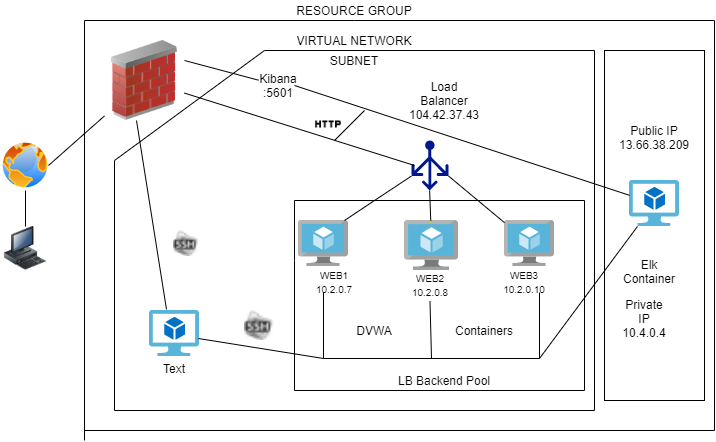

The diagram above was exported from draw.io. Its source (the exported page's mxGraphModel, read from the mxfile embedded in the PNG):
<mxGraphModel dx="1108" dy="450" grid="1" gridSize="10" guides="1" tooltips="1" connect="1" arrows="1" fold="1" page="1" pageScale="1" pageWidth="850" pageHeight="1100" math="0" shadow="0">
  <root>
    <mxCell id="0" />
    <mxCell id="1" parent="0" />
    <mxCell id="KEpqIypKlMdbEElNxdGk-2" value="" style="aspect=fixed;pointerEvents=1;shadow=0;dashed=0;html=1;strokeColor=none;labelPosition=center;verticalLabelPosition=bottom;verticalAlign=top;align=center;fillColor=#00188D;shape=mxgraph.azure.load_balancer_generic" parent="1" vertex="1">
      <mxGeometry x="527" y="230" width="37" height="50" as="geometry" />
    </mxCell>
    <mxCell id="KEpqIypKlMdbEElNxdGk-3" value="" style="image;html=1;image=img/lib/clip_art/networking/Firewall_02_128x128.png" parent="1" vertex="1">
      <mxGeometry x="220" y="130" width="80" height="80" as="geometry" />
    </mxCell>
    <mxCell id="KEpqIypKlMdbEElNxdGk-5" value="" style="aspect=fixed;perimeter=ellipsePerimeter;html=1;align=center;shadow=0;dashed=0;spacingTop=3;image;image=img/lib/active_directory/internet_globe.svg;" parent="1" vertex="1">
      <mxGeometry x="116" y="230" width="50" height="50" as="geometry" />
    </mxCell>
    <mxCell id="KEpqIypKlMdbEElNxdGk-6" value="" style="aspect=fixed;html=1;points=[];align=center;image;fontSize=12;image=img/lib/mscae/Virtual_Machine.svg;" parent="1" vertex="1">
      <mxGeometry x="620" y="310" width="50" height="46" as="geometry" />
    </mxCell>
    <mxCell id="KEpqIypKlMdbEElNxdGk-7" value="" style="aspect=fixed;html=1;points=[];align=center;image;fontSize=12;image=img/lib/mscae/Virtual_Machine.svg;" parent="1" vertex="1">
      <mxGeometry x="520" y="310" width="54.35" height="50" as="geometry" />
    </mxCell>
    <mxCell id="KEpqIypKlMdbEElNxdGk-8" value="" style="aspect=fixed;html=1;points=[];align=center;image;fontSize=12;image=img/lib/mscae/Virtual_Machine.svg;" parent="1" vertex="1">
      <mxGeometry x="414" y="310" width="50" height="46" as="geometry" />
    </mxCell>
    <mxCell id="KEpqIypKlMdbEElNxdGk-9" value="" style="image;html=1;image=img/lib/clip_art/computers/Workstation_128x128.png" parent="1" vertex="1">
      <mxGeometry x="116" y="316" width="50" height="44" as="geometry" />
    </mxCell>
    <mxCell id="KEpqIypKlMdbEElNxdGk-11" value="" style="shape=image;html=1;verticalAlign=top;verticalLabelPosition=bottom;labelBackgroundColor=#ffffff;imageAspect=0;aspect=fixed;image=https://cdn3.iconfinder.com/data/icons/lynx/16x16/places/gnome-fs-ssh.png" parent="1" vertex="1">
      <mxGeometry x="289" y="320" width="26" height="26" as="geometry" />
    </mxCell>
    <mxCell id="KEpqIypKlMdbEElNxdGk-12" value="" style="shape=image;html=1;verticalAlign=top;verticalLabelPosition=bottom;labelBackgroundColor=#ffffff;imageAspect=0;aspect=fixed;image=https://cdn3.iconfinder.com/data/icons/lynx/16x16/places/gnome-fs-ssh.png" parent="1" vertex="1">
      <mxGeometry x="360" y="400" width="30" height="30" as="geometry" />
    </mxCell>
    <mxCell id="KEpqIypKlMdbEElNxdGk-16" value="" style="endArrow=none;html=1;" parent="1" source="KEpqIypKlMdbEElNxdGk-3" edge="1">
      <mxGeometry width="50" height="50" relative="1" as="geometry">
        <mxPoint x="330" y="181" as="sourcePoint" />
        <mxPoint x="530" y="255" as="targetPoint" />
        <Array as="points" />
      </mxGeometry>
    </mxCell>
    <mxCell id="KEpqIypKlMdbEElNxdGk-18" value="" style="aspect=fixed;html=1;points=[];align=center;image;fontSize=12;image=img/lib/mscae/Virtual_Machine_2.svg;" parent="1" vertex="1">
      <mxGeometry x="265" y="400" width="50" height="46" as="geometry" />
    </mxCell>
    <mxCell id="KEpqIypKlMdbEElNxdGk-29" value="" style="endArrow=none;html=1;" parent="1" source="KEpqIypKlMdbEElNxdGk-9" target="KEpqIypKlMdbEElNxdGk-5" edge="1">
      <mxGeometry width="50" height="50" relative="1" as="geometry">
        <mxPoint x="137" y="410" as="sourcePoint" />
        <mxPoint x="410" y="260" as="targetPoint" />
      </mxGeometry>
    </mxCell>
    <mxCell id="KEpqIypKlMdbEElNxdGk-40" value="DVWA" style="text;html=1;strokeColor=none;fillColor=none;align=center;verticalAlign=middle;whiteSpace=wrap;rounded=0;" parent="1" vertex="1">
      <mxGeometry x="470" y="410" width="40" height="20" as="geometry" />
    </mxCell>
    <mxCell id="KEpqIypKlMdbEElNxdGk-42" value="Containers" style="text;html=1;strokeColor=none;fillColor=none;align=center;verticalAlign=middle;whiteSpace=wrap;rounded=0;" parent="1" vertex="1">
      <mxGeometry x="580" y="410" width="40" height="20" as="geometry" />
    </mxCell>
    <mxCell id="KEpqIypKlMdbEElNxdGk-43" value="&lt;font style=&quot;font-size: 10px&quot;&gt;WEB3&lt;br&gt;10.2.0.10&lt;br&gt;&lt;/font&gt;" style="text;html=1;strokeColor=none;fillColor=none;align=center;verticalAlign=middle;whiteSpace=wrap;rounded=0;" parent="1" vertex="1">
      <mxGeometry x="620" y="356" width="40" height="30" as="geometry" />
    </mxCell>
    <mxCell id="KEpqIypKlMdbEElNxdGk-44" value="&lt;font style=&quot;font-size: 10px&quot;&gt;WEB1&lt;br&gt;10.2.0.7&lt;/font&gt;" style="text;html=1;strokeColor=none;fillColor=none;align=center;verticalAlign=middle;whiteSpace=wrap;rounded=0;" parent="1" vertex="1">
      <mxGeometry x="430" y="351" width="40" height="40" as="geometry" />
    </mxCell>
    <mxCell id="KEpqIypKlMdbEElNxdGk-45" value="" style="endArrow=none;html=1;" parent="1" edge="1">
      <mxGeometry width="50" height="50" relative="1" as="geometry">
        <mxPoint x="200" y="530" as="sourcePoint" />
        <mxPoint x="200" y="110" as="targetPoint" />
      </mxGeometry>
    </mxCell>
    <mxCell id="KEpqIypKlMdbEElNxdGk-46" value="" style="endArrow=none;html=1;" parent="1" edge="1">
      <mxGeometry width="50" height="50" relative="1" as="geometry">
        <mxPoint x="470" y="110" as="sourcePoint" />
        <mxPoint x="830" y="110" as="targetPoint" />
      </mxGeometry>
    </mxCell>
    <mxCell id="KEpqIypKlMdbEElNxdGk-47" value="" style="endArrow=none;html=1;" parent="1" edge="1">
      <mxGeometry width="50" height="50" relative="1" as="geometry">
        <mxPoint x="830" y="520" as="sourcePoint" />
        <mxPoint x="830" y="110" as="targetPoint" />
      </mxGeometry>
    </mxCell>
    <mxCell id="KEpqIypKlMdbEElNxdGk-48" value="" style="endArrow=none;html=1;" parent="1" edge="1">
      <mxGeometry width="50" height="50" relative="1" as="geometry">
        <mxPoint x="200" y="520" as="sourcePoint" />
        <mxPoint x="830" y="520" as="targetPoint" />
      </mxGeometry>
    </mxCell>
    <mxCell id="KEpqIypKlMdbEElNxdGk-49" value="" style="endArrow=none;html=1;" parent="1" edge="1">
      <mxGeometry width="50" height="50" relative="1" as="geometry">
        <mxPoint x="410" y="480" as="sourcePoint" />
        <mxPoint x="410" y="350" as="targetPoint" />
      </mxGeometry>
    </mxCell>
    <mxCell id="KEpqIypKlMdbEElNxdGk-50" value="" style="endArrow=none;html=1;" parent="1" edge="1">
      <mxGeometry width="50" height="50" relative="1" as="geometry">
        <mxPoint x="410" y="290" as="sourcePoint" />
        <mxPoint x="700" y="290" as="targetPoint" />
      </mxGeometry>
    </mxCell>
    <mxCell id="KEpqIypKlMdbEElNxdGk-51" value="" style="endArrow=none;html=1;" parent="1" edge="1">
      <mxGeometry width="50" height="50" relative="1" as="geometry">
        <mxPoint x="700" y="480" as="sourcePoint" />
        <mxPoint x="700" y="290" as="targetPoint" />
      </mxGeometry>
    </mxCell>
    <mxCell id="KEpqIypKlMdbEElNxdGk-52" value="" style="endArrow=none;html=1;" parent="1" edge="1">
      <mxGeometry width="50" height="50" relative="1" as="geometry">
        <mxPoint x="410" y="480" as="sourcePoint" />
        <mxPoint x="700" y="480" as="targetPoint" />
      </mxGeometry>
    </mxCell>
    <mxCell id="KEpqIypKlMdbEElNxdGk-54" value="Load Balancer&lt;br&gt;104.42.37.43&lt;br&gt;" style="text;html=1;strokeColor=none;fillColor=none;align=center;verticalAlign=middle;whiteSpace=wrap;rounded=0;" parent="1" vertex="1">
      <mxGeometry x="540" y="180" width="40" height="20" as="geometry" />
    </mxCell>
    <mxCell id="KEpqIypKlMdbEElNxdGk-55" value="LB Backend Pool" style="text;html=1;strokeColor=none;fillColor=none;align=center;verticalAlign=middle;whiteSpace=wrap;rounded=0;" parent="1" vertex="1">
      <mxGeometry x="470" y="460" width="180" height="20" as="geometry" />
    </mxCell>
    <mxCell id="KEpqIypKlMdbEElNxdGk-56" value="" style="endArrow=none;html=1;" parent="1" edge="1">
      <mxGeometry width="50" height="50" relative="1" as="geometry">
        <mxPoint x="410" y="290" as="sourcePoint" />
        <mxPoint x="410" y="350" as="targetPoint" />
      </mxGeometry>
    </mxCell>
    <mxCell id="KEpqIypKlMdbEElNxdGk-57" value="" style="shape=partialRectangle;whiteSpace=wrap;html=1;bottom=1;right=1;left=1;top=0;fillColor=none;routingCenterX=-0.5;" parent="1" vertex="1">
      <mxGeometry x="439" y="382" width="216" height="66" as="geometry" />
    </mxCell>
    <mxCell id="KEpqIypKlMdbEElNxdGk-60" value="" style="endArrow=none;html=1;exitX=0.98;exitY=0.609;exitDx=0;exitDy=0;exitPerimeter=0;entryX=0;entryY=1;entryDx=0;entryDy=0;" parent="1" source="KEpqIypKlMdbEElNxdGk-18" target="KEpqIypKlMdbEElNxdGk-57" edge="1">
      <mxGeometry width="50" height="50" relative="1" as="geometry">
        <mxPoint x="360" y="410" as="sourcePoint" />
        <mxPoint x="410" y="360" as="targetPoint" />
      </mxGeometry>
    </mxCell>
    <mxCell id="KEpqIypKlMdbEElNxdGk-64" value="" style="endArrow=none;html=1;" parent="1" edge="1">
      <mxGeometry width="50" height="50" relative="1" as="geometry">
        <mxPoint x="460" y="310" as="sourcePoint" />
        <mxPoint x="490" y="290" as="targetPoint" />
      </mxGeometry>
    </mxCell>
    <mxCell id="KEpqIypKlMdbEElNxdGk-66" value="" style="endArrow=none;html=1;entryX=0.49;entryY=1;entryDx=0;entryDy=0;entryPerimeter=0;" parent="1" source="KEpqIypKlMdbEElNxdGk-7" target="KEpqIypKlMdbEElNxdGk-2" edge="1">
      <mxGeometry width="50" height="50" relative="1" as="geometry">
        <mxPoint x="360" y="390" as="sourcePoint" />
        <mxPoint x="550" y="290" as="targetPoint" />
      </mxGeometry>
    </mxCell>
    <mxCell id="KEpqIypKlMdbEElNxdGk-67" value="" style="endArrow=none;html=1;entryX=1;entryY=0.71;entryDx=0;entryDy=0;entryPerimeter=0;" parent="1" source="KEpqIypKlMdbEElNxdGk-6" target="KEpqIypKlMdbEElNxdGk-2" edge="1">
      <mxGeometry width="50" height="50" relative="1" as="geometry">
        <mxPoint x="360" y="390" as="sourcePoint" />
        <mxPoint x="630" y="290" as="targetPoint" />
      </mxGeometry>
    </mxCell>
    <mxCell id="KEpqIypKlMdbEElNxdGk-68" value="" style="endArrow=none;html=1;entryX=0;entryY=0.71;entryDx=0;entryDy=0;entryPerimeter=0;" parent="1" target="KEpqIypKlMdbEElNxdGk-2" edge="1">
      <mxGeometry width="50" height="50" relative="1" as="geometry">
        <mxPoint x="490" y="290" as="sourcePoint" />
        <mxPoint x="410" y="340" as="targetPoint" />
      </mxGeometry>
    </mxCell>
    <mxCell id="KEpqIypKlMdbEElNxdGk-71" value="" style="endArrow=none;html=1;exitX=0.34;exitY=-0.022;exitDx=0;exitDy=0;exitPerimeter=0;entryX=0.4;entryY=1;entryDx=0;entryDy=0;entryPerimeter=0;" parent="1" source="KEpqIypKlMdbEElNxdGk-18" target="KEpqIypKlMdbEElNxdGk-3" edge="1">
      <mxGeometry width="50" height="50" relative="1" as="geometry">
        <mxPoint x="360" y="350" as="sourcePoint" />
        <mxPoint x="410" y="300" as="targetPoint" />
      </mxGeometry>
    </mxCell>
    <mxCell id="KEpqIypKlMdbEElNxdGk-72" value="" style="endArrow=none;html=1;" parent="1" edge="1">
      <mxGeometry width="50" height="50" relative="1" as="geometry">
        <mxPoint x="230" y="500" as="sourcePoint" />
        <mxPoint x="230" y="250" as="targetPoint" />
      </mxGeometry>
    </mxCell>
    <mxCell id="KEpqIypKlMdbEElNxdGk-73" value="" style="endArrow=none;html=1;" parent="1" edge="1">
      <mxGeometry width="50" height="50" relative="1" as="geometry">
        <mxPoint x="380" y="140" as="sourcePoint" />
        <mxPoint x="710" y="140" as="targetPoint" />
      </mxGeometry>
    </mxCell>
    <mxCell id="KEpqIypKlMdbEElNxdGk-74" value="" style="endArrow=none;html=1;" parent="1" edge="1">
      <mxGeometry width="50" height="50" relative="1" as="geometry">
        <mxPoint x="710" y="500" as="sourcePoint" />
        <mxPoint x="710" y="140" as="targetPoint" />
      </mxGeometry>
    </mxCell>
    <mxCell id="KEpqIypKlMdbEElNxdGk-75" value="" style="endArrow=none;html=1;" parent="1" edge="1">
      <mxGeometry width="50" height="50" relative="1" as="geometry">
        <mxPoint x="230" y="500" as="sourcePoint" />
        <mxPoint x="710" y="500" as="targetPoint" />
      </mxGeometry>
    </mxCell>
    <mxCell id="KEpqIypKlMdbEElNxdGk-77" value="" style="endArrow=none;html=1;" parent="1" edge="1">
      <mxGeometry width="50" height="50" relative="1" as="geometry">
        <mxPoint x="200" y="110" as="sourcePoint" />
        <mxPoint x="470" y="110" as="targetPoint" />
      </mxGeometry>
    </mxCell>
    <mxCell id="KEpqIypKlMdbEElNxdGk-78" value="RESOURCE GROUP" style="text;html=1;strokeColor=none;fillColor=none;align=center;verticalAlign=middle;whiteSpace=wrap;rounded=0;" parent="1" vertex="1">
      <mxGeometry x="350" y="90" width="240" height="20" as="geometry" />
    </mxCell>
    <mxCell id="KEpqIypKlMdbEElNxdGk-79" value="VIRTUAL NETWORK" style="text;html=1;strokeColor=none;fillColor=none;align=center;verticalAlign=middle;whiteSpace=wrap;rounded=0;" parent="1" vertex="1">
      <mxGeometry x="405" y="120" width="130" height="20" as="geometry" />
    </mxCell>
    <mxCell id="KEpqIypKlMdbEElNxdGk-80" value="SUBNET" style="text;html=1;strokeColor=none;fillColor=none;align=center;verticalAlign=middle;whiteSpace=wrap;rounded=0;" parent="1" vertex="1">
      <mxGeometry x="450" y="140" width="40" height="20" as="geometry" />
    </mxCell>
    <mxCell id="KEpqIypKlMdbEElNxdGk-81" value="" style="endArrow=none;html=1;" parent="1" target="KEpqIypKlMdbEElNxdGk-3" edge="1">
      <mxGeometry width="50" height="50" relative="1" as="geometry">
        <mxPoint x="164" y="255" as="sourcePoint" />
        <mxPoint x="250" y="270" as="targetPoint" />
      </mxGeometry>
    </mxCell>
    <mxCell id="KEpqIypKlMdbEElNxdGk-41" value="&lt;font style=&quot;font-size: 10px&quot;&gt;WEB2&lt;br&gt;10.2.0.8&lt;br&gt;&lt;/font&gt;" style="text;html=1;strokeColor=none;fillColor=none;align=center;verticalAlign=middle;whiteSpace=wrap;rounded=0;rotation=0;" parent="1" vertex="1">
      <mxGeometry x="525.5" y="356" width="40" height="35" as="geometry" />
    </mxCell>
    <mxCell id="KEpqIypKlMdbEElNxdGk-86" value="" style="endArrow=none;html=1;exitX=0.5;exitY=1;exitDx=0;exitDy=0;entryX=0.5;entryY=1;entryDx=0;entryDy=0;" parent="1" source="KEpqIypKlMdbEElNxdGk-57" target="KEpqIypKlMdbEElNxdGk-41" edge="1">
      <mxGeometry width="50" height="50" relative="1" as="geometry">
        <mxPoint x="360" y="340" as="sourcePoint" />
        <mxPoint x="410" y="290" as="targetPoint" />
      </mxGeometry>
    </mxCell>
    <mxCell id="EsLMfIf5giY1IZr6pCZ_-1" value="Text" style="text;html=1;strokeColor=none;fillColor=none;align=center;verticalAlign=middle;whiteSpace=wrap;rounded=0;" parent="1" vertex="1">
      <mxGeometry x="270" y="448" width="40" height="20" as="geometry" />
    </mxCell>
    <mxCell id="1hR4rGr88hd2d7hCMR3M-2" value="" style="endArrow=none;html=1;" edge="1" parent="1">
      <mxGeometry width="50" height="50" relative="1" as="geometry">
        <mxPoint x="230" y="250" as="sourcePoint" />
        <mxPoint x="380" y="140" as="targetPoint" />
      </mxGeometry>
    </mxCell>
    <mxCell id="1hR4rGr88hd2d7hCMR3M-4" value="Text" style="text;html=1;align=center;verticalAlign=middle;resizable=0;points=[];autosize=1;" vertex="1" parent="1">
      <mxGeometry x="760" y="450" width="40" height="20" as="geometry" />
    </mxCell>
    <mxCell id="1hR4rGr88hd2d7hCMR3M-7" value="" style="rounded=0;whiteSpace=wrap;html=1;" vertex="1" parent="1">
      <mxGeometry x="720" y="140" width="100" height="350" as="geometry" />
    </mxCell>
    <mxCell id="1hR4rGr88hd2d7hCMR3M-8" value="" style="aspect=fixed;html=1;points=[];align=center;image;fontSize=12;image=img/lib/mscae/Virtual_Machine_2.svg;" vertex="1" parent="1">
      <mxGeometry x="745" y="270" width="50" height="46" as="geometry" />
    </mxCell>
    <mxCell id="1hR4rGr88hd2d7hCMR3M-9" value="" style="endArrow=none;html=1;exitX=1;exitY=1;exitDx=0;exitDy=0;" edge="1" parent="1" source="KEpqIypKlMdbEElNxdGk-57" target="1hR4rGr88hd2d7hCMR3M-8">
      <mxGeometry width="50" height="50" relative="1" as="geometry">
        <mxPoint x="400" y="360" as="sourcePoint" />
        <mxPoint x="450" y="310" as="targetPoint" />
      </mxGeometry>
    </mxCell>
    <mxCell id="1hR4rGr88hd2d7hCMR3M-10" value="" style="endArrow=none;html=1;" edge="1" parent="1" target="1hR4rGr88hd2d7hCMR3M-8">
      <mxGeometry width="50" height="50" relative="1" as="geometry">
        <mxPoint x="410" y="175" as="sourcePoint" />
        <mxPoint x="450" y="310" as="targetPoint" />
      </mxGeometry>
    </mxCell>
    <mxCell id="1hR4rGr88hd2d7hCMR3M-12" value="Elk Container&lt;br&gt;" style="text;html=1;strokeColor=none;fillColor=none;align=center;verticalAlign=middle;whiteSpace=wrap;rounded=0;" vertex="1" parent="1">
      <mxGeometry x="730" y="331" width="70" height="59" as="geometry" />
    </mxCell>
    <mxCell id="1hR4rGr88hd2d7hCMR3M-11" value="Kibana&lt;br&gt;:5601" style="text;html=1;strokeColor=none;fillColor=none;align=center;verticalAlign=middle;whiteSpace=wrap;rounded=0;" vertex="1" parent="1">
      <mxGeometry x="374" y="160" width="40" height="30" as="geometry" />
    </mxCell>
    <mxCell id="1hR4rGr88hd2d7hCMR3M-13" value="" style="endArrow=none;html=1;exitX=1;exitY=0.25;exitDx=0;exitDy=0;" edge="1" parent="1" source="KEpqIypKlMdbEElNxdGk-3" target="1hR4rGr88hd2d7hCMR3M-11">
      <mxGeometry width="50" height="50" relative="1" as="geometry">
        <mxPoint x="300" y="150" as="sourcePoint" />
        <mxPoint x="745" y="285.39361702127655" as="targetPoint" />
      </mxGeometry>
    </mxCell>
    <mxCell id="1hR4rGr88hd2d7hCMR3M-15" value="Private IP 10.4.0.4" style="text;html=1;strokeColor=none;fillColor=none;align=center;verticalAlign=middle;whiteSpace=wrap;rounded=0;" vertex="1" parent="1">
      <mxGeometry x="740" y="386" width="40" height="44" as="geometry" />
    </mxCell>
    <mxCell id="1hR4rGr88hd2d7hCMR3M-16" value="Public IP 13.66.38.209" style="text;html=1;strokeColor=none;fillColor=none;align=center;verticalAlign=middle;whiteSpace=wrap;rounded=0;" vertex="1" parent="1">
      <mxGeometry x="740" y="200" width="60" height="54" as="geometry" />
    </mxCell>
    <mxCell id="1hR4rGr88hd2d7hCMR3M-18" value="" style="endArrow=none;html=1;" edge="1" parent="1">
      <mxGeometry width="50" height="50" relative="1" as="geometry">
        <mxPoint x="450" y="230" as="sourcePoint" />
        <mxPoint x="480" y="200" as="targetPoint" />
      </mxGeometry>
    </mxCell>
    <mxCell id="KEpqIypKlMdbEElNxdGk-14" value="" style="shape=image;html=1;verticalAlign=top;verticalLabelPosition=bottom;labelBackgroundColor=#ffffff;imageAspect=0;aspect=fixed;image=https://cdn0.iconfinder.com/data/icons/google-material-design-3-0/48/ic_http_48px-128.png" parent="1" vertex="1">
      <mxGeometry x="430" y="200" width="28" height="28" as="geometry" />
    </mxCell>
  </root>
</mxGraphModel>